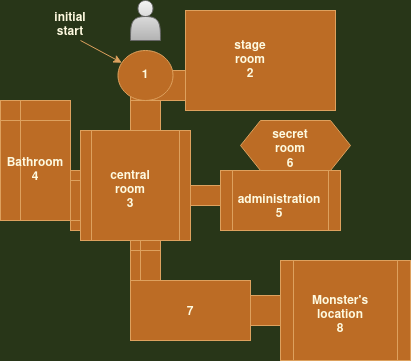

The diagram above was exported from draw.io. Its source (the exported page's mxGraphModel, read from the mxfile embedded in the PNG):
<mxGraphModel dx="868" dy="481" grid="1" gridSize="10" guides="1" tooltips="1" connect="1" arrows="1" fold="1" page="1" pageScale="1" pageWidth="850" pageHeight="1100" background="#283618" math="0" shadow="0">
  <root>
    <mxCell id="0" />
    <mxCell id="1" parent="0" />
    <mxCell id="oflKbiaga-XWREBF-f9q-21" value="" style="shape=process;whiteSpace=wrap;html=1;backgroundOutline=1;fillColor=#BC6C25;strokeColor=#DDA15E;fontColor=#FEFAE0;fontStyle=0" vertex="1" parent="1">
      <mxGeometry x="420" y="120" width="110" height="30" as="geometry" />
    </mxCell>
    <mxCell id="oflKbiaga-XWREBF-f9q-16" value="" style="rounded=0;whiteSpace=wrap;html=1;fillColor=#BC6C25;strokeColor=#DDA15E;fontColor=#FEFAE0;fontStyle=0" vertex="1" parent="1">
      <mxGeometry x="520" y="345" width="60" height="30" as="geometry" />
    </mxCell>
    <mxCell id="oflKbiaga-XWREBF-f9q-10" value="" style="shape=process;whiteSpace=wrap;html=1;backgroundOutline=1;fillColor=#BC6C25;strokeColor=#DDA15E;fontColor=#FEFAE0;fontStyle=0" vertex="1" parent="1">
      <mxGeometry x="450" y="235" width="90" height="20" as="geometry" />
    </mxCell>
    <mxCell id="oflKbiaga-XWREBF-f9q-2" value="" style="whiteSpace=wrap;html=1;aspect=fixed;fillColor=#BC6C25;strokeColor=#DDA15E;fontColor=#FEFAE0;fontStyle=0" vertex="1" parent="1">
      <mxGeometry x="380" y="210" width="80" height="80" as="geometry" />
    </mxCell>
    <mxCell id="oflKbiaga-XWREBF-f9q-3" value="" style="rounded=0;whiteSpace=wrap;html=1;fillColor=#BC6C25;strokeColor=#DDA15E;fontColor=#FEFAE0;fontStyle=0" vertex="1" parent="1">
      <mxGeometry x="340" y="230" width="40" height="30" as="geometry" />
    </mxCell>
    <mxCell id="oflKbiaga-XWREBF-f9q-4" value="" style="shape=internalStorage;whiteSpace=wrap;html=1;backgroundOutline=1;dx=10;dy=10;fillColor=#BC6C25;strokeColor=#DDA15E;fontColor=#FEFAE0;fontStyle=0" vertex="1" parent="1">
      <mxGeometry x="420" y="290" width="30" height="50" as="geometry" />
    </mxCell>
    <mxCell id="oflKbiaga-XWREBF-f9q-5" value="" style="shape=internalStorage;whiteSpace=wrap;html=1;backgroundOutline=1;fillColor=#BC6C25;strokeColor=#DDA15E;fontColor=#FEFAE0;fontStyle=0" vertex="1" parent="1">
      <mxGeometry x="290" y="150" width="70" height="120" as="geometry" />
    </mxCell>
    <mxCell id="oflKbiaga-XWREBF-f9q-6" value="" style="rounded=0;whiteSpace=wrap;html=1;fillColor=#BC6C25;strokeColor=#DDA15E;fontColor=#FEFAE0;fontStyle=0" vertex="1" parent="1">
      <mxGeometry x="420" y="330" width="120" height="60" as="geometry" />
    </mxCell>
    <mxCell id="oflKbiaga-XWREBF-f9q-8" value="" style="whiteSpace=wrap;html=1;aspect=fixed;fillColor=#BC6C25;strokeColor=#DDA15E;fontColor=#FEFAE0;fontStyle=0" vertex="1" parent="1">
      <mxGeometry x="380" y="210" width="80" height="80" as="geometry" />
    </mxCell>
    <mxCell id="oflKbiaga-XWREBF-f9q-9" value="" style="shape=process;whiteSpace=wrap;html=1;backgroundOutline=1;fillColor=#BC6C25;strokeColor=#DDA15E;fontColor=#FEFAE0;fontStyle=0" vertex="1" parent="1">
      <mxGeometry x="510" y="220" width="120" height="60" as="geometry" />
    </mxCell>
    <mxCell id="oflKbiaga-XWREBF-f9q-11" value="" style="shape=process;whiteSpace=wrap;html=1;backgroundOutline=1;fillColor=#BC6C25;strokeColor=#DDA15E;fontColor=#FEFAE0;fontStyle=0" vertex="1" parent="1">
      <mxGeometry x="360" y="220" width="120" height="60" as="geometry" />
    </mxCell>
    <mxCell id="oflKbiaga-XWREBF-f9q-12" value="" style="shape=process;whiteSpace=wrap;html=1;backgroundOutline=1;fillColor=#BC6C25;strokeColor=#DDA15E;fontColor=#FEFAE0;" vertex="1" parent="1">
      <mxGeometry x="570" y="310" width="130" height="100" as="geometry" />
    </mxCell>
    <mxCell id="oflKbiaga-XWREBF-f9q-15" value="" style="rounded=0;whiteSpace=wrap;html=1;fillColor=#BC6C25;strokeColor=#DDA15E;fontColor=#FEFAE0;fontStyle=0" vertex="1" parent="1">
      <mxGeometry x="360" y="220" width="120" height="60" as="geometry" />
    </mxCell>
    <mxCell id="oflKbiaga-XWREBF-f9q-17" value="" style="rounded=0;whiteSpace=wrap;html=1;fillColor=#BC6C25;strokeColor=#DDA15E;fontColor=#FEFAE0;fontStyle=0" vertex="1" parent="1">
      <mxGeometry x="420" y="150" width="30" height="60" as="geometry" />
    </mxCell>
    <mxCell id="oflKbiaga-XWREBF-f9q-18" value="" style="rounded=0;whiteSpace=wrap;html=1;fillColor=#BC6C25;strokeColor=#DDA15E;fontColor=#FEFAE0;" vertex="1" parent="1">
      <mxGeometry x="475" y="60" width="150" height="100" as="geometry" />
    </mxCell>
    <mxCell id="oflKbiaga-XWREBF-f9q-19" value="" style="shape=process;whiteSpace=wrap;html=1;backgroundOutline=1;fillColor=#BC6C25;strokeColor=#DDA15E;fontColor=#FEFAE0;fontStyle=0" vertex="1" parent="1">
      <mxGeometry x="360" y="230" width="120" height="40" as="geometry" />
    </mxCell>
    <mxCell id="oflKbiaga-XWREBF-f9q-20" value="" style="shape=process;whiteSpace=wrap;html=1;backgroundOutline=1;fillColor=#BC6C25;strokeColor=#DDA15E;fontColor=#FEFAE0;fontStyle=0" vertex="1" parent="1">
      <mxGeometry x="370" y="180" width="110" height="110" as="geometry" />
    </mxCell>
    <mxCell id="oflKbiaga-XWREBF-f9q-23" value="" style="ellipse;whiteSpace=wrap;html=1;fillColor=#BC6C25;strokeColor=#DDA15E;fontColor=#FEFAE0;fontStyle=1" vertex="1" parent="1">
      <mxGeometry x="407.5" y="100" width="55" height="50" as="geometry" />
    </mxCell>
    <mxCell id="oflKbiaga-XWREBF-f9q-24" value="" style="shape=hexagon;perimeter=hexagonPerimeter2;whiteSpace=wrap;html=1;fixedSize=1;fillColor=#BC6C25;strokeColor=#DDA15E;fontColor=#FEFAE0;fontStyle=0" vertex="1" parent="1">
      <mxGeometry x="530" y="170" width="110" height="50" as="geometry" />
    </mxCell>
    <mxCell id="oflKbiaga-XWREBF-f9q-25" value="initial start" style="text;html=1;strokeColor=none;fillColor=none;align=center;verticalAlign=middle;whiteSpace=wrap;rounded=0;sketch=0;font-size=15;fontColor=#FEFAE0;fontStyle=1" vertex="1" parent="1">
      <mxGeometry x="330" y="60" width="60" height="30" as="geometry" />
    </mxCell>
    <mxCell id="oflKbiaga-XWREBF-f9q-27" value="" style="endArrow=classic;html=1;rounded=1;sketch=0;fontColor=#FEFAE0;strokeColor=#DDA15E;fillColor=#BC6C25;curved=0;fontStyle=0" edge="1" parent="1" target="oflKbiaga-XWREBF-f9q-23">
      <mxGeometry width="50" height="50" relative="1" as="geometry">
        <mxPoint x="370" y="90" as="sourcePoint" />
        <mxPoint x="400" y="110" as="targetPoint" />
      </mxGeometry>
    </mxCell>
    <mxCell id="oflKbiaga-XWREBF-f9q-28" value="&lt;div&gt;central &lt;br&gt;&lt;/div&gt;&lt;div&gt;room&lt;/div&gt;&lt;div&gt;3&lt;br&gt;&lt;/div&gt;" style="text;html=1;strokeColor=none;fillColor=none;align=center;verticalAlign=middle;whiteSpace=wrap;rounded=0;sketch=0;fontColor=#FEFAE0;fontStyle=1" vertex="1" parent="1">
      <mxGeometry x="390" y="225" width="60" height="30" as="geometry" />
    </mxCell>
    <mxCell id="oflKbiaga-XWREBF-f9q-29" value="1" style="text;html=1;strokeColor=none;fillColor=none;align=center;verticalAlign=middle;whiteSpace=wrap;rounded=0;sketch=0;fontColor=#FEFAE0;fontStyle=1" vertex="1" parent="1">
      <mxGeometry x="405" y="110" width="60" height="30" as="geometry" />
    </mxCell>
    <mxCell id="oflKbiaga-XWREBF-f9q-30" value="&lt;div&gt;stage room&lt;br&gt;&lt;/div&gt;&lt;div&gt;2&lt;/div&gt;" style="text;html=1;strokeColor=none;fillColor=none;align=center;verticalAlign=middle;whiteSpace=wrap;rounded=0;sketch=0;fontColor=#FEFAE0;fontStyle=1" vertex="1" parent="1">
      <mxGeometry x="510" y="95" width="60" height="30" as="geometry" />
    </mxCell>
    <mxCell id="oflKbiaga-XWREBF-f9q-31" value="&lt;div&gt;Bathroom&lt;br&gt;&lt;/div&gt;&lt;div&gt;4&lt;/div&gt;" style="text;html=1;strokeColor=none;fillColor=none;align=center;verticalAlign=middle;whiteSpace=wrap;rounded=0;sketch=0;fontColor=#FEFAE0;fontStyle=1" vertex="1" parent="1">
      <mxGeometry x="295" y="205" width="60" height="30" as="geometry" />
    </mxCell>
    <mxCell id="oflKbiaga-XWREBF-f9q-33" value="&lt;div&gt;&lt;br&gt;&lt;/div&gt;&lt;div&gt;administration&lt;br&gt;&lt;/div&gt;&lt;div&gt;5&lt;/div&gt;" style="text;html=1;strokeColor=none;fillColor=none;align=center;verticalAlign=middle;whiteSpace=wrap;rounded=0;sketch=0;fontColor=#FEFAE0;fontStyle=1" vertex="1" parent="1">
      <mxGeometry x="539" y="235" width="60" height="30" as="geometry" />
    </mxCell>
    <mxCell id="oflKbiaga-XWREBF-f9q-34" value="&lt;div&gt;&lt;br&gt;&lt;/div&gt;&lt;div&gt;secret room&lt;br&gt;&lt;/div&gt;&lt;div&gt;6&lt;/div&gt;" style="text;html=1;strokeColor=none;fillColor=none;align=center;verticalAlign=middle;whiteSpace=wrap;rounded=0;sketch=0;fontColor=#FEFAE0;fontStyle=1" vertex="1" parent="1">
      <mxGeometry x="550" y="177" width="60" height="30" as="geometry" />
    </mxCell>
    <mxCell id="oflKbiaga-XWREBF-f9q-35" value="&lt;br&gt;&lt;div&gt;7&lt;/div&gt;" style="text;html=1;strokeColor=none;fillColor=none;align=center;verticalAlign=middle;whiteSpace=wrap;rounded=0;sketch=0;fontColor=#FEFAE0;fontStyle=1" vertex="1" parent="1">
      <mxGeometry x="450" y="340" width="60" height="30" as="geometry" />
    </mxCell>
    <mxCell id="oflKbiaga-XWREBF-f9q-36" value="&lt;div&gt;Monster's location&lt;/div&gt;&lt;div&gt;8&lt;br&gt;&lt;/div&gt;" style="text;html=1;strokeColor=none;fillColor=none;align=center;verticalAlign=middle;whiteSpace=wrap;rounded=0;sketch=0;fontColor=#FEFAE0;fontStyle=1" vertex="1" parent="1">
      <mxGeometry x="600" y="350" width="60" height="30" as="geometry" />
    </mxCell>
    <mxCell id="oflKbiaga-XWREBF-f9q-41" value="" style="shape=actor;whiteSpace=wrap;html=1;rounded=0;sketch=0;fillColor=#f5f5f5;strokeColor=#666666;gradientColor=#b3b3b3;" vertex="1" parent="1">
      <mxGeometry x="420" y="50" width="30" height="40" as="geometry" />
    </mxCell>
  </root>
</mxGraphModel>